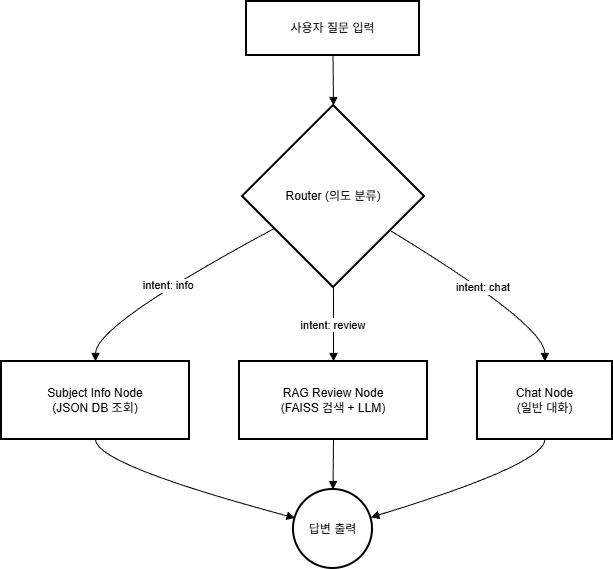

The diagram above was exported from draw.io. Its source (the exported page's mxGraphModel, read from the mxfile embedded in the PNG):
<mxGraphModel dx="1426" dy="777" grid="1" gridSize="10" guides="1" tooltips="1" connect="1" arrows="1" fold="1" page="1" pageScale="1" pageWidth="827" pageHeight="1169" math="0" shadow="0">
  <root>
    <mxCell id="0" />
    <mxCell id="1" parent="0" />
    <mxCell id="ZT8GKJQdYjF06Tup7_tC-11" parent="1" style="whiteSpace=wrap;strokeWidth=2;" value="사용자 질문 입력" vertex="1">
      <mxGeometry height="54" width="173" x="353" y="200" as="geometry" />
    </mxCell>
    <mxCell id="ZT8GKJQdYjF06Tup7_tC-12" parent="1" style="rhombus;strokeWidth=2;whiteSpace=wrap;" value="Router (의도 분류)" vertex="1">
      <mxGeometry height="182" width="182" x="349" y="304" as="geometry" />
    </mxCell>
    <mxCell id="ZT8GKJQdYjF06Tup7_tC-13" parent="1" style="whiteSpace=wrap;strokeWidth=2;" value="Subject Info Node&#10;(JSON DB 조회)" vertex="1">
      <mxGeometry height="78" width="188" x="108" y="560" as="geometry" />
    </mxCell>
    <mxCell id="ZT8GKJQdYjF06Tup7_tC-14" parent="1" style="whiteSpace=wrap;strokeWidth=2;" value="RAG Review Node&#10;(FAISS 검색 + LLM)" vertex="1">
      <mxGeometry height="78" width="188" x="346" y="560" as="geometry" />
    </mxCell>
    <mxCell id="ZT8GKJQdYjF06Tup7_tC-15" parent="1" style="whiteSpace=wrap;strokeWidth=2;" value="Chat Node&#10;(일반 대화)" vertex="1">
      <mxGeometry height="78" width="135" x="584" y="560" as="geometry" />
    </mxCell>
    <mxCell id="ZT8GKJQdYjF06Tup7_tC-16" parent="1" style="ellipse;aspect=fixed;strokeWidth=2;whiteSpace=wrap;" value="답변 출력" vertex="1">
      <mxGeometry height="79" width="79" x="400" y="688" as="geometry" />
    </mxCell>
    <mxCell id="ZT8GKJQdYjF06Tup7_tC-17" edge="1" parent="1" source="ZT8GKJQdYjF06Tup7_tC-11" style="curved=1;startArrow=none;endArrow=block;exitX=0.5;exitY=1;entryX=0.5;entryY=0;rounded=0;" target="ZT8GKJQdYjF06Tup7_tC-12" value="">
      <mxGeometry relative="1" as="geometry">
        <Array as="points" />
      </mxGeometry>
    </mxCell>
    <mxCell id="ZT8GKJQdYjF06Tup7_tC-18" edge="1" parent="1" source="ZT8GKJQdYjF06Tup7_tC-12" style="curved=1;startArrow=none;endArrow=block;exitX=0;exitY=0.77;entryX=0.5;entryY=-0.01;rounded=0;" target="ZT8GKJQdYjF06Tup7_tC-13" value="intent: info">
      <mxGeometry relative="1" as="geometry">
        <Array as="points">
          <mxPoint x="202" y="523" />
        </Array>
      </mxGeometry>
    </mxCell>
    <mxCell id="ZT8GKJQdYjF06Tup7_tC-19" edge="1" parent="1" source="ZT8GKJQdYjF06Tup7_tC-12" style="curved=1;startArrow=none;endArrow=block;exitX=0.5;exitY=1;entryX=0.5;entryY=-0.01;rounded=0;" target="ZT8GKJQdYjF06Tup7_tC-14" value="intent: review">
      <mxGeometry relative="1" as="geometry">
        <Array as="points" />
      </mxGeometry>
    </mxCell>
    <mxCell id="ZT8GKJQdYjF06Tup7_tC-20" edge="1" parent="1" source="ZT8GKJQdYjF06Tup7_tC-12" style="curved=1;startArrow=none;endArrow=block;exitX=1;exitY=0.8;entryX=0.5;entryY=-0.01;rounded=0;" target="ZT8GKJQdYjF06Tup7_tC-15" value="intent: chat">
      <mxGeometry relative="1" as="geometry">
        <Array as="points">
          <mxPoint x="651" y="523" />
        </Array>
      </mxGeometry>
    </mxCell>
    <mxCell id="ZT8GKJQdYjF06Tup7_tC-21" edge="1" parent="1" source="ZT8GKJQdYjF06Tup7_tC-13" style="curved=1;startArrow=none;endArrow=block;exitX=0.5;exitY=0.99;entryX=0.01;entryY=0.36;rounded=0;" target="ZT8GKJQdYjF06Tup7_tC-16" value="">
      <mxGeometry relative="1" as="geometry">
        <Array as="points">
          <mxPoint x="202" y="663" />
        </Array>
      </mxGeometry>
    </mxCell>
    <mxCell id="ZT8GKJQdYjF06Tup7_tC-22" edge="1" parent="1" source="ZT8GKJQdYjF06Tup7_tC-14" style="curved=1;startArrow=none;endArrow=block;exitX=0.5;exitY=0.99;entryX=0.5;entryY=-0.01;rounded=0;" target="ZT8GKJQdYjF06Tup7_tC-16" value="">
      <mxGeometry relative="1" as="geometry">
        <Array as="points" />
      </mxGeometry>
    </mxCell>
    <mxCell id="ZT8GKJQdYjF06Tup7_tC-23" edge="1" parent="1" source="ZT8GKJQdYjF06Tup7_tC-15" style="curved=1;startArrow=none;endArrow=block;exitX=0.5;exitY=0.99;entryX=1;entryY=0.34;rounded=0;" target="ZT8GKJQdYjF06Tup7_tC-16" value="">
      <mxGeometry relative="1" as="geometry">
        <Array as="points">
          <mxPoint x="651" y="663" />
        </Array>
      </mxGeometry>
    </mxCell>
  </root>
</mxGraphModel>